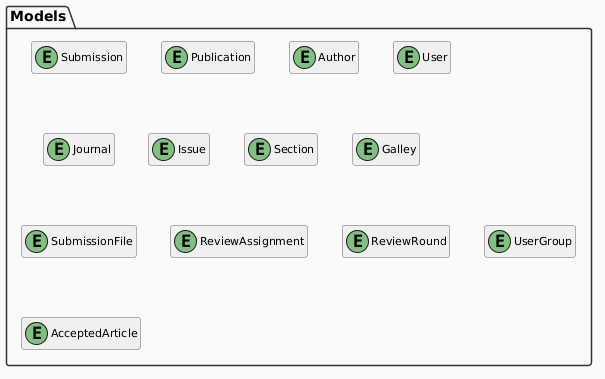

The diagram above was rendered by PlantUML. Its source (embedded in the PNG):
@startuml
hide empty members

skinparam class {
  BackgroundColor #F0F0F0
  BorderColor #666666
  FontSize 11
}
skinparam packageBorderColor #333333
skinparam packageBackgroundColor #FAFAFA

package "Models" {
  class "Submission"        << (E,#80C080) >>
  class "Publication"       << (E,#80C080) >>
  class "Author"            << (E,#80C080) >>
  class "User"              << (E,#80C080) >>

  class "Journal"           << (E,#80C080) >>
  class "Issue"             << (E,#80C080) >>
  class "Section"           << (E,#80C080) >>
  class "Galley"            << (E,#80C080) >>

  class "SubmissionFile"    << (E,#80C080) >>
  class "ReviewAssignment"  << (E,#80C080) >>
  class "ReviewRound"       << (E,#80C080) >>
  class "UserGroup"         << (E,#80C080) >>

  class "AcceptedArticle"  << (E,#80C080) >>
}

Submission       -[hidden]r- Publication
Publication      -[hidden]r- Author
Author           -[hidden]r- User

Journal          -[hidden]r- Issue
Issue            -[hidden]r- Section
Section          -[hidden]r- Galley

SubmissionFile   -[hidden]r- ReviewAssignment
ReviewAssignment -[hidden]r- ReviewRound
ReviewRound      -[hidden]r- UserGroup

Submission       -[hidden]d- Journal
Journal          -[hidden]d- SubmissionFile
SubmissionFile   -[hidden]d- AcceptedArticle
@enduml